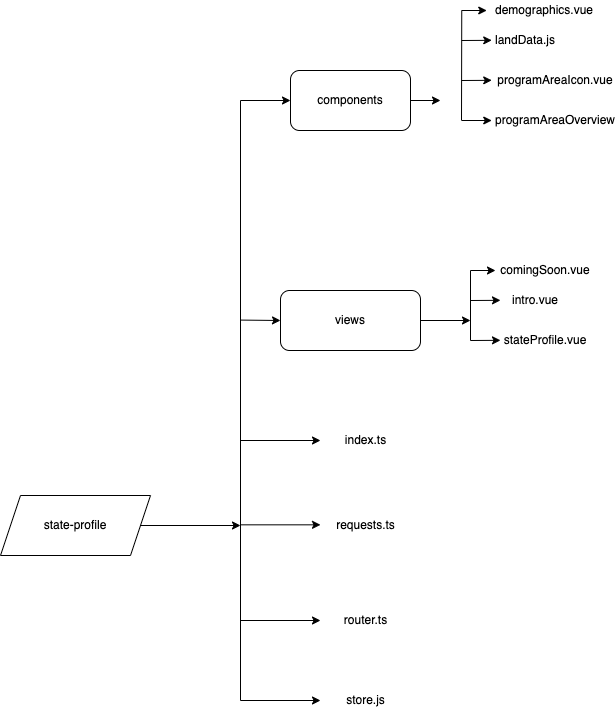

The diagram above was exported from draw.io. Its source (the exported page's mxGraphModel, read from the mxfile embedded in the PNG):
<mxGraphModel dx="3153" dy="1963" grid="1" gridSize="10" guides="1" tooltips="1" connect="1" arrows="1" fold="1" page="1" pageScale="1" pageWidth="827" pageHeight="1169" math="0" shadow="0">
  <root>
    <mxCell id="0" />
    <mxCell id="1" parent="0" />
    <mxCell id="GnvxwQD06n4OoDxxudH4-1" value="state-profile" style="shape=parallelogram;perimeter=parallelogramPerimeter;whiteSpace=wrap;html=1;fixedSize=1;" vertex="1" parent="1">
      <mxGeometry x="40" y="515" width="150" height="60" as="geometry" />
    </mxCell>
    <mxCell id="GnvxwQD06n4OoDxxudH4-2" value="" style="endArrow=classic;html=1;rounded=0;exitX=1;exitY=0.5;exitDx=0;exitDy=0;" edge="1" parent="1" source="GnvxwQD06n4OoDxxudH4-1">
      <mxGeometry width="50" height="50" relative="1" as="geometry">
        <mxPoint x="390" y="360" as="sourcePoint" />
        <mxPoint x="280" y="545" as="targetPoint" />
      </mxGeometry>
    </mxCell>
    <mxCell id="GnvxwQD06n4OoDxxudH4-3" value="" style="endArrow=none;html=1;rounded=0;" edge="1" parent="1">
      <mxGeometry width="50" height="50" relative="1" as="geometry">
        <mxPoint x="280" y="720" as="sourcePoint" />
        <mxPoint x="280" y="120" as="targetPoint" />
      </mxGeometry>
    </mxCell>
    <mxCell id="GnvxwQD06n4OoDxxudH4-4" value="" style="endArrow=classic;html=1;rounded=0;" edge="1" parent="1">
      <mxGeometry width="50" height="50" relative="1" as="geometry">
        <mxPoint x="280" y="120" as="sourcePoint" />
        <mxPoint x="330" y="120" as="targetPoint" />
      </mxGeometry>
    </mxCell>
    <mxCell id="GnvxwQD06n4OoDxxudH4-9" value="components" style="rounded=1;whiteSpace=wrap;html=1;" vertex="1" parent="1">
      <mxGeometry x="330" y="90" width="120" height="60" as="geometry" />
    </mxCell>
    <mxCell id="GnvxwQD06n4OoDxxudH4-31" value="" style="endArrow=classic;html=1;rounded=0;exitX=1;exitY=0.5;exitDx=0;exitDy=0;" edge="1" parent="1" source="GnvxwQD06n4OoDxxudH4-9">
      <mxGeometry width="50" height="50" relative="1" as="geometry">
        <mxPoint x="450" y="160" as="sourcePoint" />
        <mxPoint x="480" y="120" as="targetPoint" />
      </mxGeometry>
    </mxCell>
    <mxCell id="GnvxwQD06n4OoDxxudH4-152" value="" style="endArrow=classic;html=1;rounded=0;" edge="1" parent="1">
      <mxGeometry width="50" height="50" relative="1" as="geometry">
        <mxPoint x="280" y="460" as="sourcePoint" />
        <mxPoint x="360" y="460" as="targetPoint" />
      </mxGeometry>
    </mxCell>
    <mxCell id="GnvxwQD06n4OoDxxudH4-154" value="comingSoon.vue" style="text;html=1;strokeColor=none;fillColor=none;align=center;verticalAlign=middle;whiteSpace=wrap;rounded=0;" vertex="1" parent="1">
      <mxGeometry x="550" y="280" width="70" height="20" as="geometry" />
    </mxCell>
    <mxCell id="GnvxwQD06n4OoDxxudH4-167" value="" style="endArrow=none;html=1;rounded=0;" edge="1" parent="1">
      <mxGeometry width="50" height="50" relative="1" as="geometry">
        <mxPoint x="510" y="360" as="sourcePoint" />
        <mxPoint x="510" y="290" as="targetPoint" />
      </mxGeometry>
    </mxCell>
    <mxCell id="GnvxwQD06n4OoDxxudH4-168" value="" style="endArrow=classic;html=1;rounded=0;entryX=0;entryY=0.5;entryDx=0;entryDy=0;" edge="1" parent="1">
      <mxGeometry width="50" height="50" relative="1" as="geometry">
        <mxPoint x="510" y="290" as="sourcePoint" />
        <mxPoint x="535" y="290" as="targetPoint" />
      </mxGeometry>
    </mxCell>
    <mxCell id="GnvxwQD06n4OoDxxudH4-169" value="" style="endArrow=classic;html=1;rounded=0;entryX=-0.002;entryY=0.949;entryDx=0;entryDy=0;entryPerimeter=0;" edge="1" parent="1">
      <mxGeometry width="50" height="50" relative="1" as="geometry">
        <mxPoint x="510" y="320" as="sourcePoint" />
        <mxPoint x="540.0000000000001" y="319.81999999999977" as="targetPoint" />
      </mxGeometry>
    </mxCell>
    <mxCell id="GnvxwQD06n4OoDxxudH4-170" value="" style="endArrow=classic;html=1;rounded=0;entryX=0;entryY=0.5;entryDx=0;entryDy=0;" edge="1" parent="1">
      <mxGeometry width="50" height="50" relative="1" as="geometry">
        <mxPoint x="510" y="360" as="sourcePoint" />
        <mxPoint x="540" y="359.82" as="targetPoint" />
      </mxGeometry>
    </mxCell>
    <mxCell id="GnvxwQD06n4OoDxxudH4-181" value="views" style="rounded=1;whiteSpace=wrap;html=1;" vertex="1" parent="1">
      <mxGeometry x="320" y="310" width="140" height="60" as="geometry" />
    </mxCell>
    <mxCell id="GnvxwQD06n4OoDxxudH4-183" value="intro.vue" style="text;html=1;strokeColor=none;fillColor=none;align=center;verticalAlign=middle;whiteSpace=wrap;rounded=0;" vertex="1" parent="1">
      <mxGeometry x="511.25" y="310" width="127.5" height="20" as="geometry" />
    </mxCell>
    <mxCell id="GnvxwQD06n4OoDxxudH4-184" value="stateProfile.vue" style="text;html=1;strokeColor=none;fillColor=none;align=center;verticalAlign=middle;whiteSpace=wrap;rounded=0;" vertex="1" parent="1">
      <mxGeometry x="531.25" y="350" width="107.5" height="20" as="geometry" />
    </mxCell>
    <mxCell id="GnvxwQD06n4OoDxxudH4-192" value="" style="endArrow=classic;html=1;rounded=0;exitX=1;exitY=0.5;exitDx=0;exitDy=0;" edge="1" parent="1" source="GnvxwQD06n4OoDxxudH4-181">
      <mxGeometry width="50" height="50" relative="1" as="geometry">
        <mxPoint x="300" y="470" as="sourcePoint" />
        <mxPoint x="510" y="340" as="targetPoint" />
      </mxGeometry>
    </mxCell>
    <mxCell id="GnvxwQD06n4OoDxxudH4-265" value="" style="endArrow=classic;html=1;rounded=0;" edge="1" parent="1">
      <mxGeometry width="50" height="50" relative="1" as="geometry">
        <mxPoint x="280" y="544.33" as="sourcePoint" />
        <mxPoint x="360" y="544.33" as="targetPoint" />
      </mxGeometry>
    </mxCell>
    <mxCell id="GnvxwQD06n4OoDxxudH4-338" value="demographics.vue" style="text;html=1;strokeColor=none;fillColor=none;align=center;verticalAlign=middle;whiteSpace=wrap;rounded=0;" vertex="1" parent="1">
      <mxGeometry x="548.75" y="20" width="70" height="20" as="geometry" />
    </mxCell>
    <mxCell id="GnvxwQD06n4OoDxxudH4-339" value="" style="endArrow=none;html=1;rounded=0;" edge="1" parent="1">
      <mxGeometry width="50" height="50" relative="1" as="geometry">
        <mxPoint x="501" y="140" as="sourcePoint" />
        <mxPoint x="501.25" y="30" as="targetPoint" />
      </mxGeometry>
    </mxCell>
    <mxCell id="GnvxwQD06n4OoDxxudH4-340" value="" style="endArrow=classic;html=1;rounded=0;entryX=0;entryY=0.5;entryDx=0;entryDy=0;" edge="1" parent="1">
      <mxGeometry width="50" height="50" relative="1" as="geometry">
        <mxPoint x="501.25" y="30" as="sourcePoint" />
        <mxPoint x="526.25" y="30" as="targetPoint" />
      </mxGeometry>
    </mxCell>
    <mxCell id="GnvxwQD06n4OoDxxudH4-341" value="" style="endArrow=classic;html=1;rounded=0;entryX=-0.002;entryY=0.949;entryDx=0;entryDy=0;entryPerimeter=0;" edge="1" parent="1">
      <mxGeometry width="50" height="50" relative="1" as="geometry">
        <mxPoint x="501.25" y="60" as="sourcePoint" />
        <mxPoint x="531.25" y="59.81999999999971" as="targetPoint" />
      </mxGeometry>
    </mxCell>
    <mxCell id="GnvxwQD06n4OoDxxudH4-342" value="" style="endArrow=classic;html=1;rounded=0;entryX=0;entryY=0.5;entryDx=0;entryDy=0;" edge="1" parent="1">
      <mxGeometry width="50" height="50" relative="1" as="geometry">
        <mxPoint x="501.25" y="100" as="sourcePoint" />
        <mxPoint x="531.25" y="99.81999999999994" as="targetPoint" />
      </mxGeometry>
    </mxCell>
    <mxCell id="GnvxwQD06n4OoDxxudH4-343" value="" style="endArrow=classic;html=1;rounded=0;entryX=0;entryY=0.5;entryDx=0;entryDy=0;" edge="1" parent="1">
      <mxGeometry width="50" height="50" relative="1" as="geometry">
        <mxPoint x="501.25" y="140" as="sourcePoint" />
        <mxPoint x="531.25" y="140" as="targetPoint" />
      </mxGeometry>
    </mxCell>
    <mxCell id="GnvxwQD06n4OoDxxudH4-347" value="landData.js" style="text;html=1;strokeColor=none;fillColor=none;align=center;verticalAlign=middle;whiteSpace=wrap;rounded=0;" vertex="1" parent="1">
      <mxGeometry x="501.25" y="50" width="127.5" height="20" as="geometry" />
    </mxCell>
    <mxCell id="GnvxwQD06n4OoDxxudH4-348" value="programAreaIcon.vue" style="text;html=1;strokeColor=none;fillColor=none;align=center;verticalAlign=middle;whiteSpace=wrap;rounded=0;" vertex="1" parent="1">
      <mxGeometry x="541.25" y="90" width="107.5" height="20" as="geometry" />
    </mxCell>
    <mxCell id="GnvxwQD06n4OoDxxudH4-349" value="programAreaOverview" style="text;html=1;strokeColor=none;fillColor=none;align=center;verticalAlign=middle;whiteSpace=wrap;rounded=0;" vertex="1" parent="1">
      <mxGeometry x="560" y="130" width="70" height="20" as="geometry" />
    </mxCell>
    <mxCell id="GnvxwQD06n4OoDxxudH4-354" value="index.ts" style="text;html=1;strokeColor=none;fillColor=none;align=center;verticalAlign=middle;whiteSpace=wrap;rounded=0;" vertex="1" parent="1">
      <mxGeometry x="380" y="450" width="51.25" height="20" as="geometry" />
    </mxCell>
    <mxCell id="GnvxwQD06n4OoDxxudH4-355" value="requests.ts" style="text;html=1;strokeColor=none;fillColor=none;align=center;verticalAlign=middle;whiteSpace=wrap;rounded=0;" vertex="1" parent="1">
      <mxGeometry x="380" y="535" width="51.25" height="20" as="geometry" />
    </mxCell>
    <mxCell id="GnvxwQD06n4OoDxxudH4-356" value="store.js" style="text;html=1;strokeColor=none;fillColor=none;align=center;verticalAlign=middle;whiteSpace=wrap;rounded=0;" vertex="1" parent="1">
      <mxGeometry x="380" y="710" width="51.25" height="20" as="geometry" />
    </mxCell>
    <mxCell id="GnvxwQD06n4OoDxxudH4-357" value="" style="endArrow=classic;html=1;rounded=0;" edge="1" parent="1">
      <mxGeometry width="50" height="50" relative="1" as="geometry">
        <mxPoint x="279.9999999999999" y="640" as="sourcePoint" />
        <mxPoint x="359.9999999999999" y="640" as="targetPoint" />
      </mxGeometry>
    </mxCell>
    <mxCell id="GnvxwQD06n4OoDxxudH4-358" value="router.ts" style="text;html=1;strokeColor=none;fillColor=none;align=center;verticalAlign=middle;whiteSpace=wrap;rounded=0;" vertex="1" parent="1">
      <mxGeometry x="380" y="630" width="51.25" height="20" as="geometry" />
    </mxCell>
    <mxCell id="GnvxwQD06n4OoDxxudH4-359" value="" style="endArrow=classic;html=1;rounded=0;" edge="1" parent="1">
      <mxGeometry width="50" height="50" relative="1" as="geometry">
        <mxPoint x="279.9999999999999" y="720" as="sourcePoint" />
        <mxPoint x="359.9999999999999" y="720" as="targetPoint" />
      </mxGeometry>
    </mxCell>
    <mxCell id="GnvxwQD06n4OoDxxudH4-363" value="" style="endArrow=classic;html=1;rounded=0;" edge="1" parent="1">
      <mxGeometry width="50" height="50" relative="1" as="geometry">
        <mxPoint x="280" y="339.5800000000001" as="sourcePoint" />
        <mxPoint x="320" y="340" as="targetPoint" />
      </mxGeometry>
    </mxCell>
  </root>
</mxGraphModel>